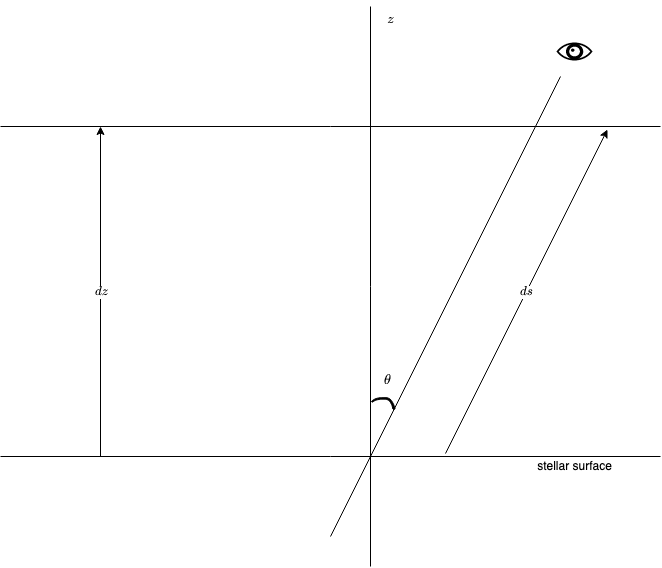

The diagram above was exported from draw.io. Its source (the exported page's mxGraphModel, read from the mxfile embedded in the PNG):
<mxGraphModel dx="831" dy="617" grid="1" gridSize="3" guides="1" tooltips="1" connect="1" arrows="1" fold="1" page="1" pageScale="1" pageWidth="1100" pageHeight="850" math="1" shadow="0">
  <root>
    <mxCell id="0" />
    <mxCell id="1" parent="0" />
    <mxCell id="dZbdHfGXVB88PfQntJFU-26" value="" style="endArrow=none;html=1;rounded=0;" edge="1" parent="1">
      <mxGeometry width="50" height="50" relative="1" as="geometry">
        <mxPoint x="170" y="390" as="sourcePoint" />
        <mxPoint x="830" y="390" as="targetPoint" />
      </mxGeometry>
    </mxCell>
    <mxCell id="dZbdHfGXVB88PfQntJFU-27" value="" style="endArrow=none;html=1;rounded=0;" edge="1" parent="1">
      <mxGeometry width="50" height="50" relative="1" as="geometry">
        <mxPoint x="170" y="720" as="sourcePoint" />
        <mxPoint x="830" y="720" as="targetPoint" />
      </mxGeometry>
    </mxCell>
    <mxCell id="dZbdHfGXVB88PfQntJFU-28" value="" style="endArrow=none;html=1;rounded=0;" edge="1" parent="1">
      <mxGeometry width="50" height="50" relative="1" as="geometry">
        <mxPoint x="540" y="830" as="sourcePoint" />
        <mxPoint x="540" y="270" as="targetPoint" />
      </mxGeometry>
    </mxCell>
    <mxCell id="dZbdHfGXVB88PfQntJFU-31" value="" style="endArrow=none;html=1;rounded=0;" edge="1" parent="1">
      <mxGeometry width="50" height="50" relative="1" as="geometry">
        <mxPoint x="500" y="800" as="sourcePoint" />
        <mxPoint x="730" y="340" as="targetPoint" />
      </mxGeometry>
    </mxCell>
    <mxCell id="dZbdHfGXVB88PfQntJFU-34" value="$$z $$" style="text;html=1;align=center;verticalAlign=middle;resizable=0;points=[];autosize=1;strokeColor=none;fillColor=none;" vertex="1" parent="1">
      <mxGeometry x="530" y="268" width="60" height="30" as="geometry" />
    </mxCell>
    <mxCell id="dZbdHfGXVB88PfQntJFU-35" value="" style="endArrow=classic;html=1;rounded=0;" edge="1" parent="1">
      <mxGeometry relative="1" as="geometry">
        <mxPoint x="270" y="720" as="sourcePoint" />
        <mxPoint x="270" y="390" as="targetPoint" />
      </mxGeometry>
    </mxCell>
    <mxCell id="dZbdHfGXVB88PfQntJFU-36" value="$$d z$$" style="edgeLabel;resizable=0;html=1;align=center;verticalAlign=middle;" connectable="0" vertex="1" parent="dZbdHfGXVB88PfQntJFU-35">
      <mxGeometry relative="1" as="geometry" />
    </mxCell>
    <mxCell id="dZbdHfGXVB88PfQntJFU-37" value="" style="shape=stencil(lVjZctswDPwav2JIgODxnKb/kZk4jaeunXGSHn9fqB6qImRtJm+OgqWAXVzUTu5enx9e9jsOr2+X8/f9r8Pj2/NOvuyYD6fn/eXwZr92cr+Tu6fzZf/tcn4/PV7/fnmYLKdfP84/pxN+X3GRYplAHP5cH3Clyv+efL3aHw+nhX2iEEf7RJq37SuVNNjHSjFt20ehlkcAU60A0CiPEVRKum3PSokHe6XYtu0lkuhgL52y2/bFMxopgYATU6mDfaACzk+FcnL2SACNpP78FIB9Jo7OPgL+dcV/oADOz6nTvfAnAvtCNTo+q2zbF6Yw8qPQn6Kk4vKHQf6U1vN3kaABVYDlb/AloEDhqsSjYhaCApdqoTJSKuYS4KjNlHdACiQIwN4lS8MCsqKlHuKsglIBMrfcVeqAzF3423Ufgke0SBko3ZqnybxkIIQB4lj65mUGUjfrbWPzsieKeM3URiHsnRl0o2aZ4LIv4HqbYgz+FaghNfEt3oIIiCamGD1NAcwQ00mdEEL6AcDFEGATMEAdhahW1egNTNl1AaWGElyojGOkJlxC2jmZAQIHlZGYwgqAYii9whYuwfyuvrVa0GjWWuY44YzWiKq6URvbgAlXcI36ghA4rqZkdgDtR2wFraMOxhtUuvgFwN4pqEZXrWyKCgGST76pVSGlhWRsxxZVRkEzidMhwy3DCsiltzkJg7Ytx7lkR+AS/RzAUk3Hmi6x9+etsShjauSZ6K3B65ZVrbDirL7iqLQyHBB11WZSJgHpXW1Su9He+ii+vZ4Uvz+L4H1GSUalbdsoIIYyrzszwAYAoDVbm3EbcYMDxWQSN+Qy3GfWO2hMsJGtl1wDoLmrq5FlgAQA05pePUAArXYPaKs3oIEi1W8nUwzgDbYUuoFitDIAcF4JV3o/vw2IftWdLieAJXMguetn6k9uA7hnzuK+iuZD8XuolUNFMnjZjGa0XiXvj9mjRJLeRRf1HECmcj9tYY+Kjf3sMX8qKP/Yk3Jhj3Ii+JXB7rsC/A+reDPsX8HvkoKvb6tLgOmbwXYbfPOyqsDxuouPBGqAz9BLcM7PBi9Kn/3+8rG9/fj/sefpcDxevxUt/+8/Dtmj64cluf8L);lineShape=1;fontSize=4;" vertex="1" parent="1">
      <mxGeometry x="541.090063287254" y="661.0419143094057" width="23.205608112753172" height="11.84559328339079" as="geometry" />
    </mxCell>
    <mxCell id="dZbdHfGXVB88PfQntJFU-39" value="$$ \theta $$" style="text;html=1;align=center;verticalAlign=middle;resizable=0;points=[];autosize=1;strokeColor=none;fillColor=none;" vertex="1" parent="1">
      <mxGeometry x="516" y="630" width="81" height="27" as="geometry" />
    </mxCell>
    <mxCell id="dZbdHfGXVB88PfQntJFU-43" value="" style="endArrow=classic;html=1;rounded=0;" edge="1" parent="1">
      <mxGeometry relative="1" as="geometry">
        <mxPoint x="615" y="717" as="sourcePoint" />
        <mxPoint x="777" y="393" as="targetPoint" />
      </mxGeometry>
    </mxCell>
    <mxCell id="dZbdHfGXVB88PfQntJFU-44" value="$$ ds$$" style="edgeLabel;resizable=0;html=1;align=center;verticalAlign=middle;" connectable="0" vertex="1" parent="dZbdHfGXVB88PfQntJFU-43">
      <mxGeometry relative="1" as="geometry" />
    </mxCell>
    <mxCell id="dZbdHfGXVB88PfQntJFU-45" value="" style="shape=mxgraph.signs.healthcare.eye;html=1;pointerEvents=1;fillColor=#000000;strokeColor=none;verticalLabelPosition=bottom;verticalAlign=top;align=center;" vertex="1" parent="1">
      <mxGeometry x="726" y="306" width="36" height="18" as="geometry" />
    </mxCell>
    <mxCell id="dZbdHfGXVB88PfQntJFU-46" value="&lt;div&gt;stellar surface&lt;/div&gt;&lt;div&gt;&lt;br&gt;&lt;/div&gt;" style="text;html=1;align=center;verticalAlign=middle;resizable=0;points=[];autosize=1;strokeColor=none;fillColor=none;" vertex="1" parent="1">
      <mxGeometry x="697" y="716" width="93" height="42" as="geometry" />
    </mxCell>
  </root>
</mxGraphModel>